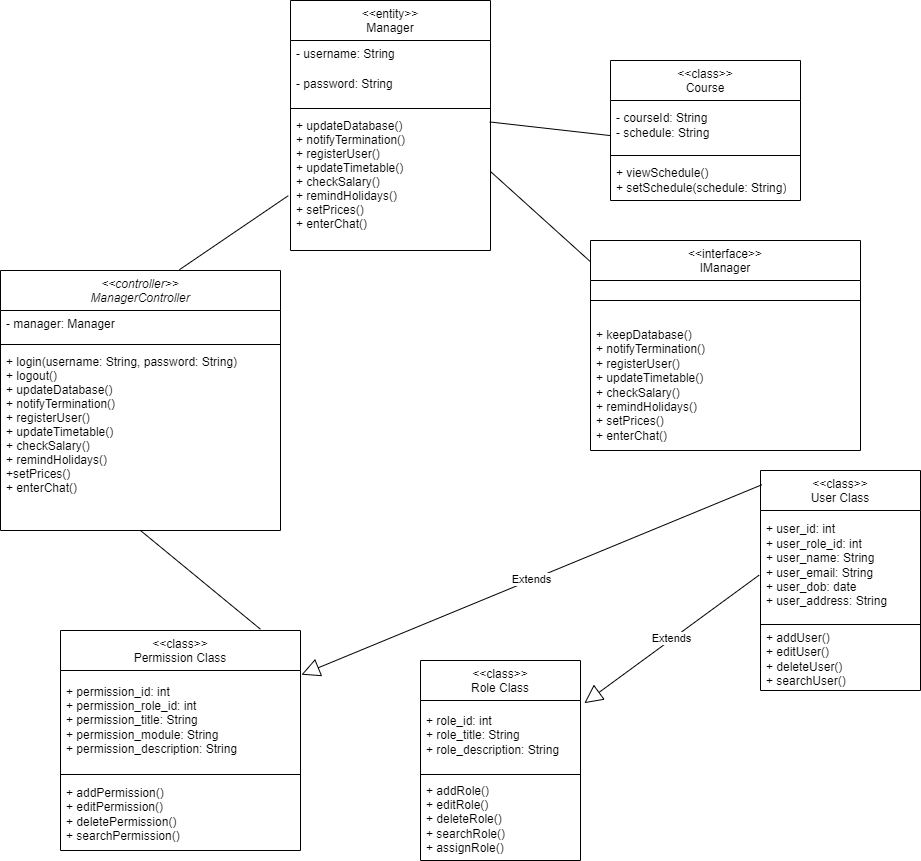

The diagram above was exported from draw.io. Its source (the exported page's mxGraphModel, read from the mxfile embedded in the PNG):
<mxGraphModel dx="1767" dy="616" grid="1" gridSize="10" guides="1" tooltips="1" connect="1" arrows="1" fold="1" page="1" pageScale="1" pageWidth="827" pageHeight="1169" math="0" shadow="0">
  <root>
    <mxCell id="WIyWlLk6GJQsqaUBKTNV-0" />
    <mxCell id="WIyWlLk6GJQsqaUBKTNV-1" parent="WIyWlLk6GJQsqaUBKTNV-0" />
    <mxCell id="zkfFHV4jXpPFQw0GAbJ--0" value="&lt;&lt;controller&gt;&gt;&#10;ManagerController" style="swimlane;fontStyle=2;align=center;verticalAlign=top;childLayout=stackLayout;horizontal=1;startSize=40;horizontalStack=0;resizeParent=1;resizeLast=0;collapsible=1;marginBottom=0;rounded=0;shadow=0;strokeWidth=1;" parent="WIyWlLk6GJQsqaUBKTNV-1" vertex="1">
      <mxGeometry x="-280" y="370" width="280" height="260" as="geometry">
        <mxRectangle x="230" y="140" width="160" height="26" as="alternateBounds" />
      </mxGeometry>
    </mxCell>
    <mxCell id="zkfFHV4jXpPFQw0GAbJ--1" value="- manager: Manager" style="text;align=left;verticalAlign=top;spacingLeft=4;spacingRight=4;overflow=hidden;rotatable=0;points=[[0,0.5],[1,0.5]];portConstraint=eastwest;" parent="zkfFHV4jXpPFQw0GAbJ--0" vertex="1">
      <mxGeometry y="40" width="280" height="30" as="geometry" />
    </mxCell>
    <mxCell id="zkfFHV4jXpPFQw0GAbJ--4" value="" style="line;html=1;strokeWidth=1;align=left;verticalAlign=middle;spacingTop=-1;spacingLeft=3;spacingRight=3;rotatable=0;labelPosition=right;points=[];portConstraint=eastwest;" parent="zkfFHV4jXpPFQw0GAbJ--0" vertex="1">
      <mxGeometry y="70" width="280" height="8" as="geometry" />
    </mxCell>
    <mxCell id="zkfFHV4jXpPFQw0GAbJ--5" value="+ login(username: String, password: String)&#10;+ logout()&#10;+ updateDatabase()&#10;+ notifyTermination()&#10;+ registerUser()&#10;+ updateTimetable()&#10;+ checkSalary()&#10;+ remindHolidays()&#10;+setPrices()&#10;+ enterChat()&#10;&#10;" style="text;align=left;verticalAlign=top;spacingLeft=4;spacingRight=4;overflow=hidden;rotatable=0;points=[[0,0.5],[1,0.5]];portConstraint=eastwest;" parent="zkfFHV4jXpPFQw0GAbJ--0" vertex="1">
      <mxGeometry y="78" width="280" height="152" as="geometry" />
    </mxCell>
    <mxCell id="zkfFHV4jXpPFQw0GAbJ--6" value="&lt;&lt;entity&gt;&gt; &#10;Manager" style="swimlane;fontStyle=0;align=center;verticalAlign=top;childLayout=stackLayout;horizontal=1;startSize=40;horizontalStack=0;resizeParent=1;resizeLast=0;collapsible=1;marginBottom=0;rounded=0;shadow=0;strokeWidth=1;" parent="WIyWlLk6GJQsqaUBKTNV-1" vertex="1">
      <mxGeometry x="10" y="100" width="200" height="250" as="geometry">
        <mxRectangle x="130" y="380" width="160" height="26" as="alternateBounds" />
      </mxGeometry>
    </mxCell>
    <mxCell id="zkfFHV4jXpPFQw0GAbJ--7" value="- username: String" style="text;align=left;verticalAlign=top;spacingLeft=4;spacingRight=4;overflow=hidden;rotatable=0;points=[[0,0.5],[1,0.5]];portConstraint=eastwest;" parent="zkfFHV4jXpPFQw0GAbJ--6" vertex="1">
      <mxGeometry y="40" width="200" height="30" as="geometry" />
    </mxCell>
    <mxCell id="zkfFHV4jXpPFQw0GAbJ--8" value="- password: String" style="text;align=left;verticalAlign=top;spacingLeft=4;spacingRight=4;overflow=hidden;rotatable=0;points=[[0,0.5],[1,0.5]];portConstraint=eastwest;rounded=0;shadow=0;html=0;" parent="zkfFHV4jXpPFQw0GAbJ--6" vertex="1">
      <mxGeometry y="70" width="200" height="34" as="geometry" />
    </mxCell>
    <mxCell id="zkfFHV4jXpPFQw0GAbJ--9" value="" style="line;html=1;strokeWidth=1;align=left;verticalAlign=middle;spacingTop=-1;spacingLeft=3;spacingRight=3;rotatable=0;labelPosition=right;points=[];portConstraint=eastwest;" parent="zkfFHV4jXpPFQw0GAbJ--6" vertex="1">
      <mxGeometry y="104" width="200" height="8" as="geometry" />
    </mxCell>
    <mxCell id="zkfFHV4jXpPFQw0GAbJ--11" value="+ updateDatabase()&#10;+ notifyTermination()&#10;+ registerUser()&#10;+ updateTimetable()&#10;+ checkSalary()&#10;+ remindHolidays()&#10;+ setPrices()&#10;+ enterChat()" style="text;align=left;verticalAlign=top;spacingLeft=4;spacingRight=4;overflow=hidden;rotatable=0;points=[[0,0.5],[1,0.5]];portConstraint=eastwest;" parent="zkfFHV4jXpPFQw0GAbJ--6" vertex="1">
      <mxGeometry y="112" width="200" height="118" as="geometry" />
    </mxCell>
    <mxCell id="0hPtOWVntHY4Q5FUny7X-3" value="&amp;lt;&amp;lt;class&amp;gt;&amp;gt;&lt;br&gt;Course" style="swimlane;fontStyle=0;align=center;verticalAlign=top;childLayout=stackLayout;horizontal=1;startSize=40;horizontalStack=0;resizeParent=1;resizeParentMax=0;resizeLast=0;collapsible=0;marginBottom=0;html=1;whiteSpace=wrap;" parent="WIyWlLk6GJQsqaUBKTNV-1" vertex="1">
      <mxGeometry x="330" y="160" width="190" height="140" as="geometry" />
    </mxCell>
    <mxCell id="0hPtOWVntHY4Q5FUny7X-5" value="- courseId: String&lt;br&gt;- schedule: String" style="text;html=1;strokeColor=none;fillColor=none;align=left;verticalAlign=middle;spacingLeft=4;spacingRight=4;overflow=hidden;rotatable=0;points=[[0,0.5],[1,0.5]];portConstraint=eastwest;whiteSpace=wrap;" parent="0hPtOWVntHY4Q5FUny7X-3" vertex="1">
      <mxGeometry y="40" width="190" height="50" as="geometry" />
    </mxCell>
    <mxCell id="0hPtOWVntHY4Q5FUny7X-8" value="" style="line;strokeWidth=1;fillColor=none;align=left;verticalAlign=middle;spacingTop=-1;spacingLeft=3;spacingRight=3;rotatable=0;labelPosition=right;points=[];portConstraint=eastwest;" parent="0hPtOWVntHY4Q5FUny7X-3" vertex="1">
      <mxGeometry y="90" width="190" height="10" as="geometry" />
    </mxCell>
    <mxCell id="0hPtOWVntHY4Q5FUny7X-10" value="+ viewSchedule()&lt;br&gt;+ setSchedule(schedule: String)" style="text;html=1;strokeColor=none;fillColor=none;align=left;verticalAlign=middle;spacingLeft=4;spacingRight=4;overflow=hidden;rotatable=0;points=[[0,0.5],[1,0.5]];portConstraint=eastwest;whiteSpace=wrap;" parent="0hPtOWVntHY4Q5FUny7X-3" vertex="1">
      <mxGeometry y="100" width="190" height="40" as="geometry" />
    </mxCell>
    <mxCell id="0hPtOWVntHY4Q5FUny7X-11" value="&amp;lt;&amp;lt;interface&amp;gt;&amp;gt;&lt;br&gt;IManager" style="swimlane;fontStyle=0;align=center;verticalAlign=top;childLayout=stackLayout;horizontal=1;startSize=40;horizontalStack=0;resizeParent=1;resizeParentMax=0;resizeLast=0;collapsible=0;marginBottom=0;html=1;whiteSpace=wrap;" parent="WIyWlLk6GJQsqaUBKTNV-1" vertex="1">
      <mxGeometry x="310" y="340" width="270" height="210" as="geometry" />
    </mxCell>
    <mxCell id="0hPtOWVntHY4Q5FUny7X-16" value="" style="line;strokeWidth=1;fillColor=none;align=left;verticalAlign=middle;spacingTop=-1;spacingLeft=3;spacingRight=3;rotatable=0;labelPosition=right;points=[];portConstraint=eastwest;" parent="0hPtOWVntHY4Q5FUny7X-11" vertex="1">
      <mxGeometry y="40" width="270" height="40" as="geometry" />
    </mxCell>
    <mxCell id="0hPtOWVntHY4Q5FUny7X-18" value="+ keepDatabase()&lt;br&gt;+ notifyTermination()&lt;br&gt;+ registerUser()&lt;br&gt;+ updateTimetable()&lt;br&gt;+ checkSalary()&lt;br&gt;+ remindHolidays()&lt;br&gt;+ setPrices()&lt;br&gt;+ enterChat()" style="text;html=1;strokeColor=none;fillColor=none;align=left;verticalAlign=middle;spacingLeft=4;spacingRight=4;overflow=hidden;rotatable=0;points=[[0,0.5],[1,0.5]];portConstraint=eastwest;whiteSpace=wrap;" parent="0hPtOWVntHY4Q5FUny7X-11" vertex="1">
      <mxGeometry y="80" width="270" height="130" as="geometry" />
    </mxCell>
    <mxCell id="0hPtOWVntHY4Q5FUny7X-19" value="&amp;lt;&amp;lt;class&amp;gt;&amp;gt;&lt;br&gt;Permission Class" style="swimlane;fontStyle=0;align=center;verticalAlign=top;childLayout=stackLayout;horizontal=1;startSize=40;horizontalStack=0;resizeParent=1;resizeParentMax=0;resizeLast=0;collapsible=0;marginBottom=0;html=1;whiteSpace=wrap;" parent="WIyWlLk6GJQsqaUBKTNV-1" vertex="1">
      <mxGeometry x="-220" y="730" width="240" height="220" as="geometry" />
    </mxCell>
    <mxCell id="0hPtOWVntHY4Q5FUny7X-21" value="+ permission_id: int&lt;br&gt;+ permission_role_id: int&lt;br&gt;+ permission_title: String&lt;br&gt;+ permission_module: String&lt;br&gt;+ permission_description: String" style="text;html=1;strokeColor=none;fillColor=none;align=left;verticalAlign=middle;spacingLeft=4;spacingRight=4;overflow=hidden;rotatable=0;points=[[0,0.5],[1,0.5]];portConstraint=eastwest;whiteSpace=wrap;" parent="0hPtOWVntHY4Q5FUny7X-19" vertex="1">
      <mxGeometry y="40" width="240" height="100" as="geometry" />
    </mxCell>
    <mxCell id="0hPtOWVntHY4Q5FUny7X-24" value="" style="line;strokeWidth=1;fillColor=none;align=left;verticalAlign=middle;spacingTop=-1;spacingLeft=3;spacingRight=3;rotatable=0;labelPosition=right;points=[];portConstraint=eastwest;" parent="0hPtOWVntHY4Q5FUny7X-19" vertex="1">
      <mxGeometry y="140" width="240" height="8" as="geometry" />
    </mxCell>
    <mxCell id="0hPtOWVntHY4Q5FUny7X-26" value="+ addPermission()&lt;br&gt;+ editPermission()&lt;br&gt;+ deletePermission()&lt;br&gt;+ searchPermission()" style="text;html=1;strokeColor=none;fillColor=none;align=left;verticalAlign=middle;spacingLeft=4;spacingRight=4;overflow=hidden;rotatable=0;points=[[0,0.5],[1,0.5]];portConstraint=eastwest;whiteSpace=wrap;" parent="0hPtOWVntHY4Q5FUny7X-19" vertex="1">
      <mxGeometry y="148" width="240" height="72" as="geometry" />
    </mxCell>
    <mxCell id="0hPtOWVntHY4Q5FUny7X-27" value="&amp;lt;&amp;lt;class&amp;gt;&amp;gt;&lt;br&gt;Role Class" style="swimlane;fontStyle=0;align=center;verticalAlign=top;childLayout=stackLayout;horizontal=1;startSize=40;horizontalStack=0;resizeParent=1;resizeParentMax=0;resizeLast=0;collapsible=0;marginBottom=0;html=1;whiteSpace=wrap;" parent="WIyWlLk6GJQsqaUBKTNV-1" vertex="1">
      <mxGeometry x="140" y="760" width="160" height="200" as="geometry" />
    </mxCell>
    <mxCell id="0hPtOWVntHY4Q5FUny7X-31" value="+ role_id: int&lt;br&gt;+ role_title: String&lt;br&gt;+ role_description: String" style="text;html=1;strokeColor=none;fillColor=none;align=left;verticalAlign=middle;spacingLeft=4;spacingRight=4;overflow=hidden;rotatable=0;points=[[0,0.5],[1,0.5]];portConstraint=eastwest;whiteSpace=wrap;" parent="0hPtOWVntHY4Q5FUny7X-27" vertex="1">
      <mxGeometry y="40" width="160" height="70" as="geometry" />
    </mxCell>
    <mxCell id="0hPtOWVntHY4Q5FUny7X-32" value="" style="line;strokeWidth=1;fillColor=none;align=left;verticalAlign=middle;spacingTop=-1;spacingLeft=3;spacingRight=3;rotatable=0;labelPosition=right;points=[];portConstraint=eastwest;" parent="0hPtOWVntHY4Q5FUny7X-27" vertex="1">
      <mxGeometry y="110" width="160" height="8" as="geometry" />
    </mxCell>
    <mxCell id="0hPtOWVntHY4Q5FUny7X-34" value="+ addRole()&lt;br&gt;+ editRole()&lt;br&gt;+ deleteRole()&lt;br&gt;+ searchRole()&lt;br&gt;+ assignRole()" style="text;html=1;strokeColor=none;fillColor=none;align=left;verticalAlign=middle;spacingLeft=4;spacingRight=4;overflow=hidden;rotatable=0;points=[[0,0.5],[1,0.5]];portConstraint=eastwest;whiteSpace=wrap;" parent="0hPtOWVntHY4Q5FUny7X-27" vertex="1">
      <mxGeometry y="118" width="160" height="82" as="geometry" />
    </mxCell>
    <mxCell id="0hPtOWVntHY4Q5FUny7X-35" value="&amp;lt;&amp;lt;class&amp;gt;&amp;gt;&lt;br&gt;User Class" style="swimlane;fontStyle=0;align=center;verticalAlign=top;childLayout=stackLayout;horizontal=1;startSize=40;horizontalStack=0;resizeParent=1;resizeParentMax=0;resizeLast=0;collapsible=0;marginBottom=0;html=1;whiteSpace=wrap;" parent="WIyWlLk6GJQsqaUBKTNV-1" vertex="1">
      <mxGeometry x="480" y="570" width="160" height="220" as="geometry" />
    </mxCell>
    <mxCell id="0hPtOWVntHY4Q5FUny7X-39" value="+ user_id: int&lt;br&gt;+ user_role_id: int&lt;br&gt;+ user_name: String&lt;br&gt;+ user_email: String&lt;br&gt;+ user_dob: date&lt;br&gt;+ user_address: String" style="text;html=1;strokeColor=none;fillColor=none;align=left;verticalAlign=middle;spacingLeft=4;spacingRight=4;overflow=hidden;rotatable=0;points=[[0,0.5],[1,0.5]];portConstraint=eastwest;whiteSpace=wrap;" parent="0hPtOWVntHY4Q5FUny7X-35" vertex="1">
      <mxGeometry y="40" width="160" height="110" as="geometry" />
    </mxCell>
    <mxCell id="0hPtOWVntHY4Q5FUny7X-40" value="" style="line;strokeWidth=1;fillColor=none;align=left;verticalAlign=middle;spacingTop=-1;spacingLeft=3;spacingRight=3;rotatable=0;labelPosition=right;points=[];portConstraint=eastwest;" parent="0hPtOWVntHY4Q5FUny7X-35" vertex="1">
      <mxGeometry y="150" width="160" height="8" as="geometry" />
    </mxCell>
    <mxCell id="0hPtOWVntHY4Q5FUny7X-42" value="+ addUser()&lt;br&gt;+ editUser()&lt;br&gt;+ deleteUser()&lt;br&gt;+ searchUser()" style="text;html=1;strokeColor=none;fillColor=none;align=left;verticalAlign=middle;spacingLeft=4;spacingRight=4;overflow=hidden;rotatable=0;points=[[0,0.5],[1,0.5]];portConstraint=eastwest;whiteSpace=wrap;" parent="0hPtOWVntHY4Q5FUny7X-35" vertex="1">
      <mxGeometry y="158" width="160" height="62" as="geometry" />
    </mxCell>
    <mxCell id="0hPtOWVntHY4Q5FUny7X-45" value="" style="endArrow=none;html=1;rounded=0;exitX=0.833;exitY=-0.006;exitDx=0;exitDy=0;exitPerimeter=0;entryX=0.5;entryY=1;entryDx=0;entryDy=0;" parent="WIyWlLk6GJQsqaUBKTNV-1" source="0hPtOWVntHY4Q5FUny7X-19" target="zkfFHV4jXpPFQw0GAbJ--0" edge="1">
      <mxGeometry width="50" height="50" relative="1" as="geometry">
        <mxPoint x="430" y="610" as="sourcePoint" />
        <mxPoint x="480" y="560" as="targetPoint" />
      </mxGeometry>
    </mxCell>
    <mxCell id="0hPtOWVntHY4Q5FUny7X-46" value="" style="endArrow=none;html=1;rounded=0;exitX=0.639;exitY=-0.003;exitDx=0;exitDy=0;exitPerimeter=0;entryX=-0.011;entryY=0.705;entryDx=0;entryDy=0;entryPerimeter=0;" parent="WIyWlLk6GJQsqaUBKTNV-1" source="zkfFHV4jXpPFQw0GAbJ--0" target="zkfFHV4jXpPFQw0GAbJ--11" edge="1">
      <mxGeometry width="50" height="50" relative="1" as="geometry">
        <mxPoint x="430" y="340" as="sourcePoint" />
        <mxPoint x="-40" y="320" as="targetPoint" />
      </mxGeometry>
    </mxCell>
    <mxCell id="0hPtOWVntHY4Q5FUny7X-48" value="" style="endArrow=none;html=1;rounded=0;exitX=0.996;exitY=0.08;exitDx=0;exitDy=0;exitPerimeter=0;entryX=0;entryY=0.702;entryDx=0;entryDy=0;entryPerimeter=0;" parent="WIyWlLk6GJQsqaUBKTNV-1" source="zkfFHV4jXpPFQw0GAbJ--11" target="0hPtOWVntHY4Q5FUny7X-5" edge="1">
      <mxGeometry width="50" height="50" relative="1" as="geometry">
        <mxPoint x="430" y="340" as="sourcePoint" />
        <mxPoint x="480" y="290" as="targetPoint" />
      </mxGeometry>
    </mxCell>
    <mxCell id="0hPtOWVntHY4Q5FUny7X-50" value="" style="endArrow=none;html=1;rounded=0;exitX=1;exitY=0.5;exitDx=0;exitDy=0;entryX=-0.001;entryY=0.1;entryDx=0;entryDy=0;entryPerimeter=0;" parent="WIyWlLk6GJQsqaUBKTNV-1" source="zkfFHV4jXpPFQw0GAbJ--11" target="0hPtOWVntHY4Q5FUny7X-11" edge="1">
      <mxGeometry width="50" height="50" relative="1" as="geometry">
        <mxPoint x="430" y="340" as="sourcePoint" />
        <mxPoint x="480" y="290" as="targetPoint" />
      </mxGeometry>
    </mxCell>
    <mxCell id="bhCAM2-blveSkXjdbPo0-26" value="Extends" style="endArrow=block;endSize=16;endFill=0;html=1;rounded=0;entryX=1.004;entryY=0.042;entryDx=0;entryDy=0;entryPerimeter=0;exitX=0.008;exitY=0.065;exitDx=0;exitDy=0;exitPerimeter=0;" edge="1" parent="WIyWlLk6GJQsqaUBKTNV-1" source="0hPtOWVntHY4Q5FUny7X-35" target="0hPtOWVntHY4Q5FUny7X-21">
      <mxGeometry width="160" relative="1" as="geometry">
        <mxPoint x="-10" y="660" as="sourcePoint" />
        <mxPoint x="150" y="660" as="targetPoint" />
      </mxGeometry>
    </mxCell>
    <mxCell id="bhCAM2-blveSkXjdbPo0-27" value="Extends" style="endArrow=block;endSize=16;endFill=0;html=1;rounded=0;entryX=1.024;entryY=0.038;entryDx=0;entryDy=0;entryPerimeter=0;exitX=-0.009;exitY=0.588;exitDx=0;exitDy=0;exitPerimeter=0;" edge="1" parent="WIyWlLk6GJQsqaUBKTNV-1" source="0hPtOWVntHY4Q5FUny7X-39" target="0hPtOWVntHY4Q5FUny7X-31">
      <mxGeometry width="160" relative="1" as="geometry">
        <mxPoint x="-10" y="660" as="sourcePoint" />
        <mxPoint x="150" y="660" as="targetPoint" />
      </mxGeometry>
    </mxCell>
  </root>
</mxGraphModel>